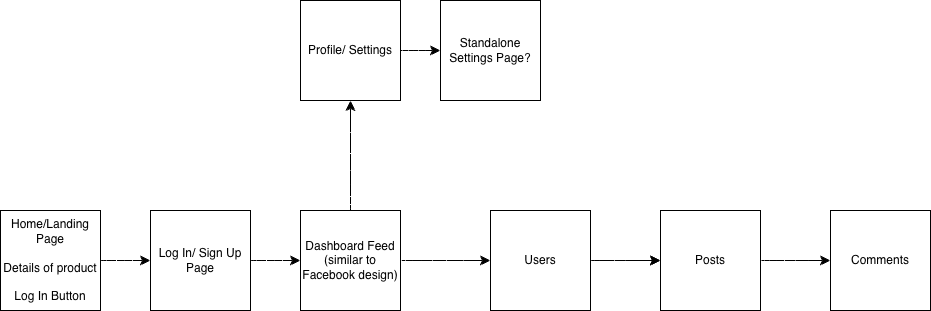

The diagram above was exported from draw.io. Its source (the exported page's mxGraphModel, read from the mxfile embedded in the PNG):
<mxGraphModel dx="1222" dy="902" grid="1" gridSize="10" guides="1" tooltips="1" connect="1" arrows="1" fold="1" page="1" pageScale="1" pageWidth="583" pageHeight="413" math="0" shadow="0">
  <root>
    <mxCell id="0" />
    <mxCell id="1" parent="0" />
    <mxCell id="RUdslgRXj-PUKoC3gMWk-6" edge="1" parent="1" source="RUdslgRXj-PUKoC3gMWk-4" style="edgeStyle=none;curved=1;rounded=0;orthogonalLoop=1;jettySize=auto;html=1;fontSize=12;startSize=8;endSize=8;" target="RUdslgRXj-PUKoC3gMWk-5" value="">
      <mxGeometry relative="1" as="geometry" />
    </mxCell>
    <mxCell id="RUdslgRXj-PUKoC3gMWk-4" parent="1" style="whiteSpace=wrap;html=1;aspect=fixed;" value="Home/Landing Page&lt;div&gt;&lt;br&gt;&lt;/div&gt;&lt;div&gt;Details of product&lt;br&gt;&lt;div&gt;&lt;br&gt;&lt;/div&gt;&lt;div&gt;Log In Button&lt;/div&gt;&lt;/div&gt;" vertex="1">
      <mxGeometry height="100" width="100" x="130" y="260" as="geometry" />
    </mxCell>
    <mxCell id="RUdslgRXj-PUKoC3gMWk-8" edge="1" parent="1" source="RUdslgRXj-PUKoC3gMWk-5" style="edgeStyle=none;curved=1;rounded=0;orthogonalLoop=1;jettySize=auto;html=1;fontSize=12;startSize=8;endSize=8;" target="RUdslgRXj-PUKoC3gMWk-7" value="">
      <mxGeometry relative="1" as="geometry" />
    </mxCell>
    <mxCell id="RUdslgRXj-PUKoC3gMWk-5" parent="1" style="whiteSpace=wrap;html=1;aspect=fixed;" value="Log In/ Sign Up Page" vertex="1">
      <mxGeometry height="100" width="100" x="280" y="260" as="geometry" />
    </mxCell>
    <mxCell id="MD4ygdptGFTSyQ2Gfhmc-3" edge="1" parent="1" source="RUdslgRXj-PUKoC3gMWk-7" style="edgeStyle=none;curved=1;rounded=0;orthogonalLoop=1;jettySize=auto;html=1;fontSize=12;startSize=8;endSize=8;" target="MD4ygdptGFTSyQ2Gfhmc-1" value="">
      <mxGeometry relative="1" as="geometry" />
    </mxCell>
    <mxCell id="MD4ygdptGFTSyQ2Gfhmc-15" edge="1" parent="1" source="RUdslgRXj-PUKoC3gMWk-7" style="edgeStyle=none;curved=1;rounded=0;orthogonalLoop=1;jettySize=auto;html=1;fontSize=12;startSize=8;endSize=8;" target="MD4ygdptGFTSyQ2Gfhmc-8" value="">
      <mxGeometry relative="1" as="geometry" />
    </mxCell>
    <mxCell id="RUdslgRXj-PUKoC3gMWk-7" parent="1" style="whiteSpace=wrap;html=1;aspect=fixed;" value="Dashboard Feed (similar to Facebook design)" vertex="1">
      <mxGeometry height="100" width="100" x="430" y="260" as="geometry" />
    </mxCell>
    <mxCell id="MD4ygdptGFTSyQ2Gfhmc-5" edge="1" parent="1" source="MD4ygdptGFTSyQ2Gfhmc-1" style="edgeStyle=none;curved=1;rounded=0;orthogonalLoop=1;jettySize=auto;html=1;fontSize=12;startSize=8;endSize=8;entryX=0;entryY=0.5;entryDx=0;entryDy=0;" target="MD4ygdptGFTSyQ2Gfhmc-4" value="">
      <mxGeometry relative="1" as="geometry">
        <mxPoint x="560" y="100" as="targetPoint" />
      </mxGeometry>
    </mxCell>
    <mxCell id="MD4ygdptGFTSyQ2Gfhmc-1" parent="1" style="whiteSpace=wrap;html=1;aspect=fixed;" value="Profile/ Settings" vertex="1">
      <mxGeometry height="100" width="100" x="430" y="50" as="geometry" />
    </mxCell>
    <mxCell id="MD4ygdptGFTSyQ2Gfhmc-4" parent="1" style="whiteSpace=wrap;html=1;aspect=fixed;" value="Standalone Settings Page?" vertex="1">
      <mxGeometry height="100" width="100" x="570" y="50" as="geometry" />
    </mxCell>
    <mxCell id="MD4ygdptGFTSyQ2Gfhmc-6" parent="1" style="whiteSpace=wrap;html=1;aspect=fixed;" value="&lt;div&gt;Comments&lt;/div&gt;" vertex="1">
      <mxGeometry height="100" width="100" x="960" y="260" as="geometry" />
    </mxCell>
    <mxCell id="MD4ygdptGFTSyQ2Gfhmc-10" edge="1" parent="1" source="MD4ygdptGFTSyQ2Gfhmc-11" style="edgeStyle=none;curved=1;rounded=0;orthogonalLoop=1;jettySize=auto;html=1;fontSize=12;startSize=8;endSize=8;" target="MD4ygdptGFTSyQ2Gfhmc-6" value="">
      <mxGeometry relative="1" as="geometry" />
    </mxCell>
    <mxCell id="MD4ygdptGFTSyQ2Gfhmc-12" edge="1" parent="1" source="MD4ygdptGFTSyQ2Gfhmc-8" style="edgeStyle=none;curved=1;rounded=0;orthogonalLoop=1;jettySize=auto;html=1;fontSize=12;startSize=8;endSize=8;" target="MD4ygdptGFTSyQ2Gfhmc-11" value="">
      <mxGeometry relative="1" as="geometry" />
    </mxCell>
    <mxCell id="MD4ygdptGFTSyQ2Gfhmc-8" parent="1" style="whiteSpace=wrap;html=1;aspect=fixed;" value="&lt;div&gt;Users&lt;/div&gt;" vertex="1">
      <mxGeometry height="100" width="100" x="620" y="260" as="geometry" />
    </mxCell>
    <mxCell id="MD4ygdptGFTSyQ2Gfhmc-13" edge="1" parent="1" source="MD4ygdptGFTSyQ2Gfhmc-8" style="edgeStyle=none;curved=1;rounded=0;orthogonalLoop=1;jettySize=auto;html=1;fontSize=12;startSize=8;endSize=8;" target="MD4ygdptGFTSyQ2Gfhmc-11" value="">
      <mxGeometry relative="1" as="geometry">
        <mxPoint x="720" y="310" as="sourcePoint" />
        <mxPoint x="990" y="310" as="targetPoint" />
      </mxGeometry>
    </mxCell>
    <mxCell id="MD4ygdptGFTSyQ2Gfhmc-11" parent="1" style="whiteSpace=wrap;html=1;aspect=fixed;" value="&lt;div&gt;Posts&lt;/div&gt;" vertex="1">
      <mxGeometry height="100" width="100" x="790" y="260" as="geometry" />
    </mxCell>
  </root>
</mxGraphModel>